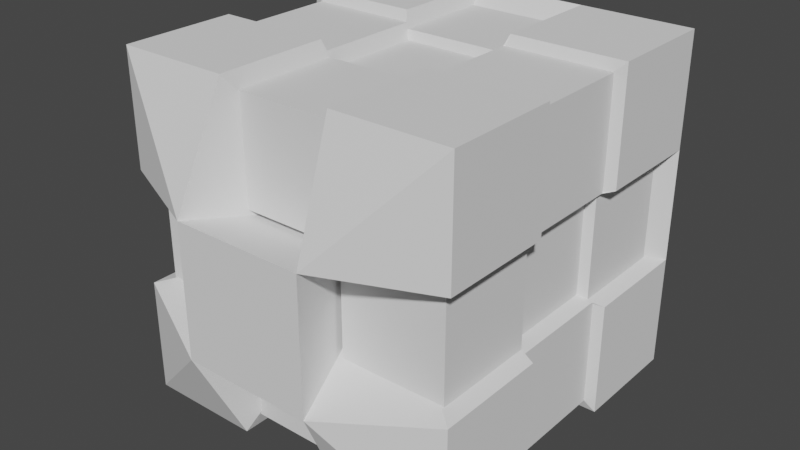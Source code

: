 # Source: skrzynka_1.blend  (saved by Blender 2.80.75; exported with 4.5.12 LTS)
import bpy
from mathutils import Matrix  # noqa: F401  (used for matrix-valued properties, if any)

bpy.ops.wm.read_factory_settings(use_empty=True)
scene = bpy.context.scene
scene.name = 'Scene'

# ---- collections
col_collection = bpy.data.collections.new('Collection'); scene.collection.children.link(col_collection)

# ---- world
world_world = bpy.data.worlds.new('World'); scene.world = world_world
world_world.use_nodes = True; world_world.node_tree.nodes.clear()
_N = world_world.node_tree.nodes; _L = world_world.node_tree.links
n0 = _N.new('ShaderNodeOutputWorld'); n0.name = 'World Output'; n0.location = (300, 300)
n1 = _N.new('ShaderNodeBackground'); n1.name = 'Background'; n1.location = (10, 300)
n1.inputs[0].default_value = (0.05088, 0.05088, 0.05088, 1.0)
_L.new(n1.outputs[0], n0.inputs[0])
n0.is_active_output = True
world_world.color = (0.05088, 0.05088, 0.05088)
world_world.use_sun_shadow = False
world_world.sun_shadow_jitter_overblur = 0.0

# ---- meshes
me_cube_001 = bpy.data.meshes.new('Cube.001')
me_cube_001.from_pydata([(-0.25, -0.25, -0.25), (-0.25, -0.25, 0.25), (-0.25, 0.25, -0.25), (-0.25, 0.25, 0.25), (0.25, -0.25, -0.25), (0.25, -0.25, 0.25), (0.25, 0.25, -0.25), (0.25, 0.25, 0.25), (0.08333, 0.25, -0.25), (-0.08333, 0.25, -0.25), (-0.08333, 0.25, 0.25), (0.08333, 0.25, 0.25), (-0.08333, -0.25, -0.25), (0.08333, -0.25, -0.25), (0.08333, -0.25, 0.25), (-0.08333, -0.25, 0.25), (-0.25, 0.08333, -0.25), (-0.25, -0.08333, -0.25), (-0.25, -0.08333, 0.25), (-0.25, 0.08333, 0.25), (0.25, -0.08333, -0.25), (0.25, 0.08333, -0.25), (0.25, 0.08333, 0.25), (0.25, -0.08333, 0.25), (-0.08333, 0.08333, -0.25), (-0.08333, -0.08333, -0.25), (0.08333, 0.08333, -0.25), (0.08333, -0.08333, -0.25), (-0.06053, 0.1816, 0.1953), (0.06053, 0.1816, 0.1953), (-0.06053, -0.1816, -0.1679), (0.06053, -0.1816, -0.1679), (0.06053, -0.1816, 0.1953), (-0.06053, -0.1816, 0.1953), (-0.1816, 0.06053, -0.1679), (-0.1816, -0.06053, -0.1679), (-0.1816, -0.06053, 0.1953), (-0.1816, 0.06053, 0.1953), (0.1816, -0.06053, -0.1679), (0.1816, 0.06053, -0.1679), (0.1816, 0.06053, 0.1953), (0.1816, -0.06053, 0.1953), (0.06053, -0.06053, 0.1953), (-0.06053, -0.06053, 0.1953), (-0.104, -0.1125, 0.3132), (0.09043, 0.08195, 0.3132), (0.09043, -0.1125, 0.3132), (-0.104, 0.08195, 0.3132), (0.06053, 0.1816, -0.1679), (-0.06053, 0.1816, -0.1679), (0.06053, 0.06053, 0.1953), (-0.06053, 0.06053, 0.1953), (-0.07614, -0.2298, -0.2275), (0.07614, -0.2298, -0.2275), (0.07614, -0.2298, 0.2293), (-0.07614, -0.2298, 0.2293), (0.07614, -0.07755, 0.2293), (-0.07614, -0.07755, 0.2293), (-0.2284, 0.07472, -0.2275), (-0.2284, -0.07755, -0.2275), (-0.2284, -0.07755, 0.2293), (-0.2284, 0.07472, 0.2293), (0.2284, -0.07755, -0.2275), (0.2284, 0.07472, -0.2275), (0.2284, 0.07472, 0.2293), (0.2284, -0.07755, 0.2293), (-0.07614, 0.07472, 0.2293), (0.07614, 0.227, -0.2275), (-0.07614, 0.227, -0.2275), (0.07614, 0.227, 0.2293), (-0.07614, 0.227, 0.2293), (0.07614, 0.07472, 0.2293), (-0.25, -0.25, -0.08333), (-0.25, -0.25, 0.08333), (-0.25, 0.25, 0.08333), (-0.25, 0.25, -0.08333), (0.25, 0.25, 0.08333), (0.25, 0.25, -0.08333), (0.25, -0.25, 0.08333), (0.25, -0.25, -0.08333), (0.08333, -0.25, 0.08333), (0.08333, -0.25, -0.08333), (-0.08333, -0.25, 0.08333), (-0.08333, -0.25, -0.08333), (-0.08333, 0.25, 0.08333), (-0.08333, 0.25, -0.08333), (0.08333, 0.25, 0.08333), (0.08333, 0.25, -0.08333), (0.25, 0.08333, 0.08333), (0.25, 0.08333, -0.08333), (0.25, -0.08333, 0.08333), (0.25, -0.08333, -0.08333), (-0.25, -0.08333, 0.08333), (-0.25, -0.08333, -0.08333), (-0.25, 0.08333, 0.08333), (-0.25, 0.08333, -0.08333), (0.06053, -0.1816, 0.07421), (0.06053, -0.1816, -0.04685), (-0.06053, -0.1816, 0.07421), (-0.06053, -0.1816, -0.04685), (0.1816, 0.06053, 0.07421), (0.1816, 0.06053, -0.04685), (0.1816, -0.06053, 0.07421), (0.1816, -0.06053, -0.04685), (-0.1816, -0.06053, 0.07421), (-0.1816, -0.06053, -0.04685), (-0.1816, 0.06053, 0.07421), (-0.1816, 0.06053, -0.04685), (0.07614, -0.2298, 0.07705), (0.07614, -0.2298, -0.07522), (-0.07614, -0.2298, 0.07705), (-0.07614, -0.2298, -0.07522), (0.2284, 0.07472, 0.07705), (0.2284, 0.07472, -0.07522), (0.2284, -0.07755, 0.07705), (0.2284, -0.07755, -0.07522), (-0.2284, -0.07755, 0.07705), (-0.2284, -0.07755, -0.07522), (-0.2284, 0.07472, 0.07705), (-0.2284, 0.07472, -0.07522), (0.07614, 0.227, 0.07705), (0.07614, 0.227, -0.07522), (-0.07614, 0.227, 0.07705), (-0.07614, 0.227, -0.07522), (0.06053, 0.1816, 0.07421), (0.06053, 0.1816, -0.04685), (-0.06053, 0.1816, 0.07421), (-0.06053, 0.1816, -0.04685), (-0.235, -0.2351, -0.0781), (-0.235, -0.2351, 0.0786), (-0.235, 0.235, 0.0786), (-0.235, 0.235, -0.0781), (0.235, 0.235, 0.0786), (0.235, 0.235, -0.0781), (0.235, -0.2351, 0.0786), (0.235, -0.2351, -0.0781), (0.07835, -0.2351, 0.0786), (0.07835, -0.2351, -0.0781), (-0.07835, -0.2351, 0.0786), (-0.07835, -0.2351, -0.0781), (-0.07835, 0.235, 0.0786), (-0.07835, 0.235, -0.0781), (0.07835, 0.235, 0.0786), (0.07835, 0.235, -0.0781), (0.235, 0.07832, 0.0786), (0.235, 0.07832, -0.0781), (0.235, -0.07837, 0.0786), (0.235, -0.07837, -0.0781), (-0.235, -0.07837, 0.0786), (-0.235, -0.07837, -0.0781), (-0.235, 0.07832, 0.0786), (-0.235, 0.07832, -0.0781), (0.05691, -0.1707, 0.07002), (0.05691, -0.1707, -0.0438), (-0.05691, -0.1707, 0.07002), (-0.05691, -0.1707, -0.0438), (0.1707, 0.05688, 0.07002), (0.1707, 0.05688, -0.0438), (0.1707, -0.05693, 0.07002), (0.1707, -0.05693, -0.0438), (-0.1707, -0.05693, 0.07002), (-0.1707, -0.05693, -0.0438), (-0.1707, 0.05688, 0.07002), (-0.1707, 0.05688, -0.0438), (0.07158, -0.2161, 0.07269), (0.07158, -0.2161, -0.07047), (-0.07158, -0.2161, 0.07269), (-0.07158, -0.2161, -0.07047), (0.2147, 0.07022, 0.07269), (0.2147, 0.07022, -0.07047), (0.2147, -0.07294, 0.07269), (0.2147, -0.07294, -0.07047), (-0.2147, -0.07294, 0.07269), (-0.2147, -0.07294, -0.07047), (-0.2147, 0.07022, 0.07269), (-0.2147, 0.07022, -0.07047), (0.07158, 0.2134, 0.07269), (0.07158, 0.2134, -0.07047), (-0.07158, 0.2134, 0.07269), (-0.07158, 0.2134, -0.07047), (0.05691, 0.1707, 0.07002), (0.05691, 0.1707, -0.0438), (-0.05691, 0.1707, 0.07002), (-0.05691, 0.1707, -0.0438)], [], [(94, 19, 3, 74), (86, 11, 7, 76), (90, 23, 5, 78), (82, 15, 1, 73), (27, 20, 4, 13), (8, 9, 49, 48), (17, 25, 12, 0), (25, 27, 13, 12), (78, 5, 14, 80), (19, 37, 51, 47), (74, 3, 10, 84), (91, 20, 38, 103), (9, 8, 26, 24), (24, 26, 27, 25), (2, 9, 24, 16), (16, 24, 25, 17), (87, 8, 48, 125), (88, 22, 40, 100), (84, 10, 28, 126), (20, 21, 39, 38), (8, 6, 21, 26), (26, 21, 20, 27), (76, 7, 22, 88), (83, 12, 30, 99), (73, 1, 18, 92), (12, 13, 31, 30), (51, 50, 71, 66), (103, 38, 62, 115), (43, 42, 46, 44), (34, 35, 59, 58), (28, 51, 66, 70), (43, 51, 66, 57), (30, 31, 53, 52), (1, 15, 44, 18), (92, 18, 36, 104), (11, 29, 50, 45), (33, 43, 44, 15), (10, 47, 51, 28), (16, 17, 35, 34), (95, 16, 34, 107), (22, 45, 50, 40), (3, 19, 47, 10), (7, 11, 45, 22), (80, 14, 32, 96), (51, 43, 44, 47), (42, 50, 45, 46), (50, 51, 47, 45), (18, 44, 43, 36), (5, 23, 46, 14), (46, 23, 41, 42), (46, 42, 32, 14), (45, 47, 44, 46), (100, 40, 64, 112), (50, 29, 69, 71), (56, 57, 55, 54), (108, 54, 55, 110), (64, 71, 56, 65), (66, 61, 60, 57), (112, 64, 65, 114), (116, 60, 61, 118), (122, 70, 69, 120), (69, 70, 66, 71), (104, 36, 60, 116), (32, 42, 56, 54), (42, 43, 57, 56), (38, 39, 63, 62), (48, 49, 68, 67), (107, 34, 58, 119), (43, 33, 55, 57), (40, 50, 71, 64), (125, 48, 67, 121), (96, 32, 54, 108), (42, 41, 65, 56), (126, 28, 70, 122), (99, 30, 52, 111), (51, 37, 61, 66), (50, 42, 56, 71), (36, 43, 57, 60), (33, 98, 110, 55), (105, 93, 149, 161), (49, 127, 123, 68), (77, 87, 143, 133), (31, 97, 109, 53), (95, 107, 163, 151), (29, 124, 120, 69), (90, 78, 134, 146), (37, 106, 118, 61), (106, 94, 150, 162), (35, 105, 117, 59), (79, 91, 147, 135), (68, 123, 121, 67), (80, 96, 152, 136), (59, 117, 119, 58), (82, 73, 129, 138), (63, 113, 115, 62), (97, 81, 137, 153), (53, 109, 111, 52), (72, 83, 139, 128), (39, 101, 113, 63), (100, 112, 168, 156), (13, 81, 97, 31), (78, 80, 136, 134), (19, 94, 106, 37), (113, 101, 157, 169), (17, 93, 105, 35), (81, 79, 135, 137), (41, 102, 114, 65), (108, 110, 166, 164), (0, 72, 93, 17), (74, 84, 140, 130), (15, 82, 98, 33), (111, 109, 165, 167), (6, 77, 89, 21), (85, 75, 131, 141), (9, 85, 127, 49), (112, 114, 170, 168), (21, 89, 101, 39), (91, 103, 159, 147), (11, 86, 124, 29), (115, 113, 169, 171), (23, 90, 102, 41), (102, 90, 146, 158), (2, 75, 85, 9), (116, 118, 174, 172), (4, 79, 81, 13), (87, 125, 181, 143), (12, 83, 72, 0), (119, 117, 173, 175), (20, 91, 79, 4), (124, 86, 142, 180), (8, 87, 77, 6), (122, 120, 176, 178), (16, 95, 75, 2), (88, 100, 156, 144), (154, 155, 167, 166), (183, 182, 178, 179), (153, 152, 164, 165), (180, 181, 177, 176), (162, 163, 175, 174), (161, 160, 172, 173), (179, 178, 176, 177), (173, 172, 174, 175), (169, 168, 170, 171), (165, 164, 166, 167), (157, 156, 168, 169), (137, 136, 152, 153), (150, 151, 163, 162), (149, 148, 160, 161), (158, 159, 171, 170), (128, 129, 148, 149), (138, 139, 155, 154), (133, 132, 144, 145), (141, 140, 182, 183), (145, 144, 156, 157), (142, 143, 181, 180), (146, 147, 159, 158), (131, 130, 140, 141), (135, 134, 136, 137), (139, 138, 129, 128), (147, 146, 134, 135), (143, 142, 132, 133), (151, 150, 130, 131), (110, 98, 154, 166), (86, 76, 132, 142), (92, 104, 160, 148), (99, 111, 167, 155), (75, 95, 151, 131), (114, 102, 158, 170), (123, 127, 183, 179), (94, 74, 130, 150), (103, 115, 171, 159), (126, 122, 178, 182), (93, 72, 128, 149), (109, 97, 153, 165), (73, 92, 148, 129), (96, 108, 164, 152), (98, 82, 138, 154), (120, 124, 180, 176), (83, 99, 155, 139), (125, 121, 177, 181), (89, 77, 133, 145), (118, 106, 162, 174), (76, 88, 144, 132), (107, 119, 175, 163), (127, 85, 141, 183), (117, 105, 161, 173), (84, 126, 182, 140), (104, 116, 172, 160), (101, 89, 145, 157), (121, 123, 179, 177)])
_uv = me_cube_001.uv_layers.new(name='UVMap')
_uv.uv.foreach_set('vector', [0.5417, 0.1667, 0.625, 0.1667, 0.625, 0.25, 0.5417, 0.25, 0.5417, 0.4167, 0.625, 0.4167, 0.625, 0.5, 0.5417, 0.5, 0.5417, 0.6667, 0.625, 0.6667, 0.625, 0.75, 0.5417, 0.75, 0.5417, 0.9167, 0.625, 0.9167, 0.625, 1.0, 0.5417, 1.0, 0.2917, 0.6667, 0.375, 0.6667, 0.375, 0.75, 0.2917, 0.75, 0.2917, 0.5, 0.2083, 0.5, 0.2083, 0.5, 0.2917, 0.5, 0.125, 0.6667, 0.2083, 0.6667, 0.2083, 0.75, 0.125, 0.75, 0.2083, 0.6667, 0.2917, 0.6667, 0.2917, 0.75, 0.2083, 0.75, 0.5417, 0.75, 0.625, 0.75, 0.625, 0.8333, 0.5417, 0.8333, 0.0, 0.0, 0.0, 0.0, 0.0, 0.0, 0.0, 0.0, 0.5417, 0.25, 0.625, 0.25, 0.625, 0.3333, 0.5417, 0.3333, 0.4583, 0.6667, 0.375, 0.6667, 0.375, 0.6667, 0.4583, 0.6667, 0.2083, 0.5, 0.2917, 0.5, 0.2917, 0.5833, 0.2083, 0.5833, 0.2083, 0.5833, 0.2917, 0.5833, 0.2917, 0.6667, 0.2083, 0.6667, 0.125, 0.5, 0.2083, 0.5, 0.2083, 0.5833, 0.125, 0.5833, 0.125, 0.5833, 0.2083, 0.5833, 0.2083, 0.6667, 0.125, 0.6667, 0.4583, 0.4167, 0.375, 0.4167, 0.375, 0.4167, 0.4583, 0.4167, 0.5417, 0.5833, 0.625, 0.5833, 0.625, 0.5833, 0.5417, 0.5833, 0.5417, 0.3333, 0.625, 0.3333, 0.625, 0.3333, 0.5417, 0.3333, 0.375, 0.6667, 0.375, 0.5833, 0.375, 0.5833, 0.375, 0.6667, 0.2917, 0.5, 0.375, 0.5, 0.375, 0.5833, 0.2917, 0.5833, 0.2917, 0.5833, 0.375, 0.5833, 0.375, 0.6667, 0.2917, 0.6667, 0.5417, 0.5, 0.625, 0.5, 0.625, 0.5833, 0.5417, 0.5833, 0.4583, 0.9167, 0.375, 0.9167, 0.375, 0.9167, 0.4583, 0.9167, 0.5417, 0.0, 0.625, 0.0, 0.625, 0.08333, 0.5417, 0.08333, 0.2083, 0.75, 0.2917, 0.75, 0.2917, 0.75, 0.2083, 0.75, 0.7917, 0.5833, 0.7083, 0.5833, 0.7083, 0.5833, 0.7917, 0.5833, 0.4583, 0.6667, 0.375, 0.6667, 0.375, 0.6667, 0.4583, 0.6667, 0.7917, 0.6667, 0.7083, 0.6667, 0.7083, 0.6667, 0.7917, 0.6667, 0.125, 0.5833, 0.125, 0.6667, 0.125, 0.6667, 0.125, 0.5833, 0.0, 0.0, 0.0, 0.0, 0.0, 0.0, 0.0, 0.0, 0.7917, 0.6667, 0.7917, 0.5833, 0.7917, 0.5833, 0.7917, 0.6667, 0.2083, 0.75, 0.2917, 0.75, 0.2917, 0.75, 0.2083, 0.75, 0.625, 0.0, 0.625, 0.9167, 0.0, 0.0, 0.625, 0.08333, 0.5417, 0.08333, 0.625, 0.08333, 0.625, 0.08333, 0.5417, 0.08333, 0.0, 0.0, 0.0, 0.0, 0.0, 0.0, 0.0, 0.0, 0.0, 0.0, 0.0, 0.0, 0.0, 0.0, 0.0, 0.0, 0.0, 0.0, 0.0, 0.0, 0.0, 0.0, 0.0, 0.0, 0.125, 0.5833, 0.125, 0.6667, 0.125, 0.6667, 0.125, 0.5833, 0.4583, 0.1667, 0.375, 0.1667, 0.375, 0.1667, 0.4583, 0.1667, 0.0, 0.0, 0.0, 0.0, 0.0, 0.0, 0.0, 0.0, 0.625, 0.25, 0.625, 0.1667, 0.0, 0.0, 0.625, 0.3333, 0.625, 0.5, 0.625, 0.4167, 0.0, 0.0, 0.625, 0.5833, 0.5417, 0.8333, 0.625, 0.8333, 0.625, 0.8333, 0.5417, 0.8333, 0.7917, 0.5833, 0.7917, 0.6667, 0.7917, 0.6667, 0.7917, 0.5833, 0.7083, 0.6667, 0.7083, 0.5833, 0.7083, 0.5833, 0.7083, 0.6667, 0.7083, 0.5833, 0.7917, 0.5833, 0.7917, 0.5833, 0.7083, 0.5833, 0.0, 0.0, 0.0, 0.0, 0.0, 0.0, 0.0, 0.0, 0.625, 0.75, 0.625, 0.6667, 0.0, 0.0, 0.625, 0.8333, 0.0, 0.0, 0.0, 0.0, 0.0, 0.0, 0.0, 0.0, 0.0, 0.0, 0.0, 0.0, 0.0, 0.0, 0.0, 0.0, 0.7083, 0.5833, 0.7917, 0.5833, 0.7917, 0.6667, 0.7083, 0.6667, 0.5417, 0.5833, 0.625, 0.5833, 0.625, 0.5833, 0.5417, 0.5833, 0.0, 0.0, 0.0, 0.0, 0.0, 0.0, 0.0, 0.0, 0.7083, 0.6667, 0.7917, 0.6667, 0.7917, 0.75, 0.7083, 0.75, 0.5417, 0.8333, 0.625, 0.8333, 0.625, 0.9167, 0.5417, 0.9167, 0.625, 0.5833, 0.7083, 0.5833, 0.7083, 0.6667, 0.625, 0.6667, 0.7917, 0.5833, 0.875, 0.5833, 0.875, 0.6667, 0.7917, 0.6667, 0.5417, 0.5833, 0.625, 0.5833, 0.625, 0.6667, 0.5417, 0.6667, 0.5417, 0.08333, 0.625, 0.08333, 0.625, 0.1667, 0.5417, 0.1667, 0.5417, 0.3333, 0.625, 0.3333, 0.625, 0.4167, 0.5417, 0.4167, 0.7083, 0.5, 0.7917, 0.5, 0.7917, 0.5833, 0.7083, 0.5833, 0.5417, 0.08333, 0.625, 0.08333, 0.625, 0.08333, 0.5417, 0.08333, 0.0, 0.0, 0.0, 0.0, 0.0, 0.0, 0.0, 0.0, 0.7083, 0.6667, 0.7917, 0.6667, 0.7917, 0.6667, 0.7083, 0.6667, 0.375, 0.6667, 0.375, 0.5833, 0.375, 0.5833, 0.375, 0.6667, 0.2917, 0.5, 0.2083, 0.5, 0.2083, 0.5, 0.2917, 0.5, 0.4583, 0.1667, 0.375, 0.1667, 0.375, 0.1667, 0.4583, 0.1667, 0.0, 0.0, 0.0, 0.0, 0.0, 0.0, 0.0, 0.0, 0.0, 0.0, 0.0, 0.0, 0.0, 0.0, 0.0, 0.0, 0.4583, 0.4167, 0.375, 0.4167, 0.375, 0.4167, 0.4583, 0.4167, 0.5417, 0.8333, 0.625, 0.8333, 0.625, 0.8333, 0.5417, 0.8333, 0.0, 0.0, 0.0, 0.0, 0.0, 0.0, 0.0, 0.0, 0.5417, 0.3333, 0.625, 0.3333, 0.625, 0.3333, 0.5417, 0.3333, 0.4583, 0.9167, 0.375, 0.9167, 0.375, 0.9167, 0.4583, 0.9167, 0.0, 0.0, 0.0, 0.0, 0.0, 0.0, 0.0, 0.0, 0.7083, 0.5833, 0.7083, 0.6667, 0.7083, 0.6667, 0.7083, 0.5833, 0.0, 0.0, 0.0, 0.0, 0.0, 0.0, 0.0, 0.0, 0.625, 0.9167, 0.5417, 0.9167, 0.5417, 0.9167, 0.625, 0.9167, 0.4583, 0.08333, 0.4583, 0.08333, 0.4583, 0.08333, 0.4583, 0.08333, 0.375, 0.3333, 0.4583, 0.3333, 0.4583, 0.3333, 0.375, 0.3333, 0.4583, 0.5, 0.4583, 0.4167, 0.4583, 0.4167, 0.4583, 0.5, 0.375, 0.8333, 0.4583, 0.8333, 0.4583, 0.8333, 0.375, 0.8333, 0.4583, 0.1667, 0.4583, 0.1667, 0.4583, 0.1667, 0.4583, 0.1667, 0.625, 0.4167, 0.5417, 0.4167, 0.5417, 0.4167, 0.625, 0.4167, 0.5417, 0.6667, 0.5417, 0.75, 0.5417, 0.75, 0.5417, 0.6667, 0.625, 0.1667, 0.5417, 0.1667, 0.5417, 0.1667, 0.625, 0.1667, 0.5417, 0.1667, 0.5417, 0.1667, 0.5417, 0.1667, 0.5417, 0.1667, 0.375, 0.08333, 0.4583, 0.08333, 0.4583, 0.08333, 0.375, 0.08333, 0.4583, 0.75, 0.4583, 0.6667, 0.4583, 0.6667, 0.4583, 0.75, 0.375, 0.3333, 0.4583, 0.3333, 0.4583, 0.4167, 0.375, 0.4167, 0.5417, 0.8333, 0.5417, 0.8333, 0.5417, 0.8333, 0.5417, 0.8333, 0.375, 0.08333, 0.4583, 0.08333, 0.4583, 0.1667, 0.375, 0.1667, 0.5417, 0.9167, 0.5417, 1.0, 0.5417, 1.0, 0.5417, 0.9167, 0.375, 0.5833, 0.4583, 0.5833, 0.4583, 0.6667, 0.375, 0.6667, 0.4583, 0.8333, 0.4583, 0.8333, 0.4583, 0.8333, 0.4583, 0.8333, 0.375, 0.8333, 0.4583, 0.8333, 0.4583, 0.9167, 0.375, 0.9167, 0.4583, 1.0, 0.4583, 0.9167, 0.4583, 0.9167, 0.4583, 1.0, 0.375, 0.5833, 0.4583, 0.5833, 0.4583, 0.5833, 0.375, 0.5833, 0.5417, 0.5833, 0.5417, 0.5833, 0.5417, 0.5833, 0.5417, 0.5833, 0.375, 0.8333, 0.4583, 0.8333, 0.4583, 0.8333, 0.375, 0.8333, 0.5417, 0.75, 0.5417, 0.8333, 0.5417, 0.8333, 0.5417, 0.75, 0.625, 0.1667, 0.5417, 0.1667, 0.5417, 0.1667, 0.625, 0.1667, 0.4583, 0.5833, 0.4583, 0.5833, 0.4583, 0.5833, 0.4583, 0.5833, 0.375, 0.08333, 0.4583, 0.08333, 0.4583, 0.08333, 0.375, 0.08333, 0.4583, 0.8333, 0.4583, 0.75, 0.4583, 0.75, 0.4583, 0.8333, 0.625, 0.6667, 0.5417, 0.6667, 0.5417, 0.6667, 0.625, 0.6667, 0.5417, 0.8333, 0.5417, 0.9167, 0.5417, 0.9167, 0.5417, 0.8333, 0.375, 0.0, 0.4583, 0.0, 0.4583, 0.08333, 0.375, 0.08333, 0.5417, 0.25, 0.5417, 0.3333, 0.5417, 0.3333, 0.5417, 0.25, 0.625, 0.9167, 0.5417, 0.9167, 0.5417, 0.9167, 0.625, 0.9167, 0.4583, 0.9167, 0.4583, 0.8333, 0.4583, 0.8333, 0.4583, 0.9167, 0.375, 0.5, 0.4583, 0.5, 0.4583, 0.5833, 0.375, 0.5833, 0.4583, 0.3333, 0.4583, 0.25, 0.4583, 0.25, 0.4583, 0.3333, 0.375, 0.3333, 0.4583, 0.3333, 0.4583, 0.3333, 0.375, 0.3333, 0.5417, 0.5833, 0.5417, 0.6667, 0.5417, 0.6667, 0.5417, 0.5833, 0.375, 0.5833, 0.4583, 0.5833, 0.4583, 0.5833, 0.375, 0.5833, 0.4583, 0.6667, 0.4583, 0.6667, 0.4583, 0.6667, 0.4583, 0.6667, 0.625, 0.4167, 0.5417, 0.4167, 0.5417, 0.4167, 0.625, 0.4167, 0.4583, 0.6667, 0.4583, 0.5833, 0.4583, 0.5833, 0.4583, 0.6667, 0.625, 0.6667, 0.5417, 0.6667, 0.5417, 0.6667, 0.625, 0.6667, 0.5417, 0.6667, 0.5417, 0.6667, 0.5417, 0.6667, 0.5417, 0.6667, 0.375, 0.25, 0.4583, 0.25, 0.4583, 0.3333, 0.375, 0.3333, 0.5417, 0.08333, 0.5417, 0.1667, 0.5417, 0.1667, 0.5417, 0.08333, 0.375, 0.75, 0.4583, 0.75, 0.4583, 0.8333, 0.375, 0.8333, 0.4583, 0.4167, 0.4583, 0.4167, 0.4583, 0.4167, 0.4583, 0.4167, 0.375, 0.9167, 0.4583, 0.9167, 0.4583, 1.0, 0.375, 1.0, 0.4583, 0.1667, 0.4583, 0.08333, 0.4583, 0.08333, 0.4583, 0.1667, 0.375, 0.6667, 0.4583, 0.6667, 0.4583, 0.75, 0.375, 0.75, 0.5417, 0.4167, 0.5417, 0.4167, 0.5417, 0.4167, 0.5417, 0.4167, 0.375, 0.4167, 0.4583, 0.4167, 0.4583, 0.5, 0.375, 0.5, 0.5417, 0.3333, 0.5417, 0.4167, 0.5417, 0.4167, 0.5417, 0.3333, 0.375, 0.1667, 0.4583, 0.1667, 0.4583, 0.25, 0.375, 0.25, 0.5417, 0.5833, 0.5417, 0.5833, 0.5417, 0.5833, 0.5417, 0.5833, 0.5417, 0.9167, 0.4583, 0.9167, 0.4583, 0.9167, 0.5417, 0.9167, 0.4583, 0.3333, 0.5417, 0.3333, 0.5417, 0.3333, 0.4583, 0.3333, 0.4583, 0.8333, 0.5417, 0.8333, 0.5417, 0.8333, 0.4583, 0.8333, 0.5417, 0.4167, 0.4583, 0.4167, 0.4583, 0.4167, 0.5417, 0.4167, 0.5417, 0.1667, 0.4583, 0.1667, 0.4583, 0.1667, 0.5417, 0.1667, 0.4583, 0.08333, 0.5417, 0.08333, 0.5417, 0.08333, 0.4583, 0.08333, 0.4583, 0.3333, 0.5417, 0.3333, 0.5417, 0.4167, 0.4583, 0.4167, 0.4583, 0.08333, 0.5417, 0.08333, 0.5417, 0.1667, 0.4583, 0.1667, 0.4583, 0.5833, 0.5417, 0.5833, 0.5417, 0.6667, 0.4583, 0.6667, 0.4583, 0.8333, 0.5417, 0.8333, 0.5417, 0.9167, 0.4583, 0.9167, 0.4583, 0.5833, 0.5417, 0.5833, 0.5417, 0.5833, 0.4583, 0.5833, 0.4583, 0.8333, 0.5417, 0.8333, 0.5417, 0.8333, 0.4583, 0.8333, 0.5417, 0.1667, 0.4583, 0.1667, 0.4583, 0.1667, 0.5417, 0.1667, 0.4583, 0.08333, 0.5417, 0.08333, 0.5417, 0.08333, 0.4583, 0.08333, 0.5417, 0.6667, 0.4583, 0.6667, 0.4583, 0.6667, 0.5417, 0.6667, 0.4583, 0.0, 0.5417, 0.0, 0.5417, 0.08333, 0.4583, 0.08333, 0.5417, 0.9167, 0.4583, 0.9167, 0.4583, 0.9167, 0.5417, 0.9167, 0.4583, 0.5, 0.5417, 0.5, 0.5417, 0.5833, 0.4583, 0.5833, 0.4583, 0.3333, 0.5417, 0.3333, 0.5417, 0.3333, 0.4583, 0.3333, 0.4583, 0.5833, 0.5417, 0.5833, 0.5417, 0.5833, 0.4583, 0.5833, 0.5417, 0.4167, 0.4583, 0.4167, 0.4583, 0.4167, 0.5417, 0.4167, 0.5417, 0.6667, 0.4583, 0.6667, 0.4583, 0.6667, 0.5417, 0.6667, 0.4583, 0.25, 0.5417, 0.25, 0.5417, 0.3333, 0.4583, 0.3333, 0.4583, 0.75, 0.5417, 0.75, 0.5417, 0.8333, 0.4583, 0.8333, 0.4583, 0.9167, 0.5417, 0.9167, 0.5417, 1.0, 0.4583, 1.0, 0.4583, 0.6667, 0.5417, 0.6667, 0.5417, 0.75, 0.4583, 0.75, 0.4583, 0.4167, 0.5417, 0.4167, 0.5417, 0.5, 0.4583, 0.5, 0.4583, 0.1667, 0.5417, 0.1667, 0.5417, 0.25, 0.4583, 0.25, 0.5417, 0.9167, 0.5417, 0.9167, 0.5417, 0.9167, 0.5417, 0.9167, 0.5417, 0.4167, 0.5417, 0.5, 0.5417, 0.5, 0.5417, 0.4167, 0.5417, 0.08333, 0.5417, 0.08333, 0.5417, 0.08333, 0.5417, 0.08333, 0.4583, 0.9167, 0.4583, 0.9167, 0.4583, 0.9167, 0.4583, 0.9167, 0.4583, 0.25, 0.4583, 0.1667, 0.4583, 0.1667, 0.4583, 0.25, 0.5417, 0.6667, 0.5417, 0.6667, 0.5417, 0.6667, 0.5417, 0.6667, 0.4583, 0.3333, 0.4583, 0.3333, 0.4583, 0.3333, 0.4583, 0.3333, 0.5417, 0.1667, 0.5417, 0.25, 0.5417, 0.25, 0.5417, 0.1667, 0.4583, 0.6667, 0.4583, 0.6667, 0.4583, 0.6667, 0.4583, 0.6667, 0.5417, 0.3333, 0.5417, 0.3333, 0.5417, 0.3333, 0.5417, 0.3333, 0.4583, 0.08333, 0.4583, 0.0, 0.4583, 0.0, 0.4583, 0.08333, 0.4583, 0.8333, 0.4583, 0.8333, 0.4583, 0.8333, 0.4583, 0.8333, 0.5417, 0.0, 0.5417, 0.08333, 0.5417, 0.08333, 0.5417, 0.0, 0.5417, 0.8333, 0.5417, 0.8333, 0.5417, 0.8333, 0.5417, 0.8333, 0.5417, 0.9167, 0.5417, 0.9167, 0.5417, 0.9167, 0.5417, 0.9167, 0.5417, 0.4167, 0.5417, 0.4167, 0.5417, 0.4167, 0.5417, 0.4167, 0.4583, 0.9167, 0.4583, 0.9167, 0.4583, 0.9167, 0.4583, 0.9167, 0.4583, 0.4167, 0.4583, 0.4167, 0.4583, 0.4167, 0.4583, 0.4167, 0.4583, 0.5833, 0.4583, 0.5, 0.4583, 0.5, 0.4583, 0.5833, 0.5417, 0.1667, 0.5417, 0.1667, 0.5417, 0.1667, 0.5417, 0.1667, 0.5417, 0.5, 0.5417, 0.5833, 0.5417, 0.5833, 0.5417, 0.5, 0.4583, 0.1667, 0.4583, 0.1667, 0.4583, 0.1667, 0.4583, 0.1667, 0.4583, 0.3333, 0.4583, 0.3333, 0.4583, 0.3333, 0.4583, 0.3333, 0.4583, 0.08333, 0.4583, 0.08333, 0.4583, 0.08333, 0.4583, 0.08333, 0.5417, 0.3333, 0.5417, 0.3333, 0.5417, 0.3333, 0.5417, 0.3333, 0.5417, 0.08333, 0.5417, 0.08333, 0.5417, 0.08333, 0.5417, 0.08333, 0.4583, 0.5833, 0.4583, 0.5833, 0.4583, 0.5833, 0.4583, 0.5833, 0.4583, 0.4167, 0.4583, 0.3333, 0.4583, 0.3333, 0.4583, 0.4167])
me_cube_001.use_remesh_preserve_volume = False
me_cube_001.use_remesh_preserve_attributes = False
me_cube_001.use_mirror_vertex_groups = False
me_cube_001.update()

# ---- objects
ob_cube = bpy.data.objects.new('Cube', me_cube_001)

# ---- transforms, parenting, visibility, modifiers, constraints
ob_cube.location = (0.0, 0.0, 0.0)
ob_cube.rotation_euler = (1.571, -0.0, 0.0)
ob_cube.lineart.crease_threshold = 0.0

# ---- collection membership
col_collection.objects.link(ob_cube)

# ---- scene / render settings (as saved in the file)
scene.frame_start = 1; scene.frame_end = 250; scene.frame_set(1)
scene.render.engine = 'BLENDER_EEVEE_NEXT'
scene.cycles.use_denoising = False
scene.cycles.samples = 128
scene.cycles.sampling_pattern = 'TABULATED_SOBOL'
scene.cycles.use_adaptive_sampling = False
scene.cycles.use_light_tree = False
scene.view_settings.view_transform = 'Filmic'
bpy.context.view_layer.update()

# ---- added for rendering (the .blend has no active camera and no usable light): camera, sun
cam_auto = bpy.data.cameras.new('AutoCamera')
cam_auto.lens = 50.0
cam_auto.sensor_width = 36.0
cam_auto.clip_end = 1000.0
ob_auto_camera = bpy.data.objects.new('AutoCamera', cam_auto)
scene.collection.objects.link(ob_auto_camera)
ob_auto_camera.location = (0.8364, -1.03529, 0.66912)
ob_auto_camera.rotation_euler = (1.09748, -7.21219e-08, 0.694738)
scene.camera = ob_auto_camera
light_auto_sun = bpy.data.lights.new('AutoSun', 'SUN')
light_auto_sun.energy = 3.0
light_auto_sun.angle = 0.0523599
ob_auto_sun = bpy.data.objects.new('AutoSun', light_auto_sun)
scene.collection.objects.link(ob_auto_sun)
ob_auto_sun.rotation_euler = (0.872665, 0.174533, 0.523599)
bpy.context.view_layer.update()
